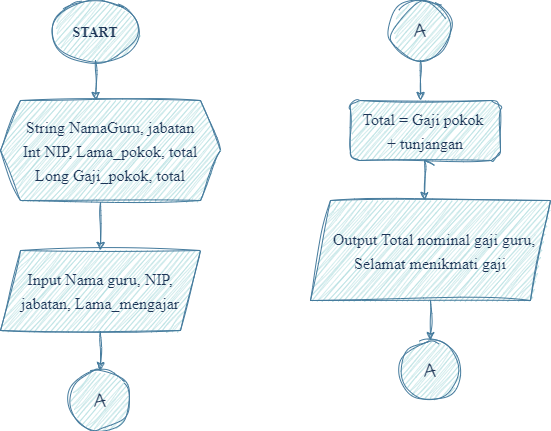

The diagram above was exported from draw.io. Its source (the exported page's mxGraphModel, read from the mxfile embedded in the PNG):
<mxGraphModel dx="880" dy="452" grid="1" gridSize="10" guides="1" tooltips="1" connect="1" arrows="1" fold="1" page="1" pageScale="1" pageWidth="827" pageHeight="1169" math="0" shadow="0">
  <root>
    <mxCell id="0" />
    <mxCell id="1" parent="0" />
    <mxCell id="nOW-Y6Iex6D_hqv8R5xE-1" value="&lt;font style=&quot;font-size: 14px;&quot; face=&quot;Times New Roman&quot;&gt;&lt;b&gt;START&lt;/b&gt;&lt;/font&gt;" style="ellipse;whiteSpace=wrap;html=1;sketch=1;hachureGap=4;jiggle=2;curveFitting=1;fontFamily=Architects Daughter;fontSource=https%3A%2F%2Ffonts.googleapis.com%2Fcss%3Ffamily%3DArchitects%2BDaughter;fontSize=20;labelBackgroundColor=none;fillColor=#A8DADC;strokeColor=#457B9D;fontColor=#1D3557;" vertex="1" parent="1">
      <mxGeometry x="160" y="50" width="90" height="60" as="geometry" />
    </mxCell>
    <mxCell id="nOW-Y6Iex6D_hqv8R5xE-2" value="" style="endArrow=classic;html=1;rounded=0;sketch=1;hachureGap=4;jiggle=2;curveFitting=1;fontFamily=Architects Daughter;fontSource=https%3A%2F%2Ffonts.googleapis.com%2Fcss%3Ffamily%3DArchitects%2BDaughter;fontSize=16;exitX=0.5;exitY=1;exitDx=0;exitDy=0;entryX=0.433;entryY=0;entryDx=0;entryDy=0;entryPerimeter=0;labelBackgroundColor=none;strokeColor=#457B9D;fontColor=default;" edge="1" parent="1" source="nOW-Y6Iex6D_hqv8R5xE-1" target="nOW-Y6Iex6D_hqv8R5xE-3">
      <mxGeometry width="50" height="50" relative="1" as="geometry">
        <mxPoint x="230" y="130" as="sourcePoint" />
        <mxPoint x="225" y="150" as="targetPoint" />
      </mxGeometry>
    </mxCell>
    <mxCell id="nOW-Y6Iex6D_hqv8R5xE-3" value="&lt;font size=&quot;3&quot; face=&quot;Times New Roman&quot;&gt;String NamaGuru, jabatan&lt;br&gt;Int NIP, Lama_pokok, total&lt;br&gt;Long Gaji_pokok, total&lt;br&gt;&lt;/font&gt;" style="shape=hexagon;perimeter=hexagonPerimeter2;whiteSpace=wrap;html=1;fixedSize=1;sketch=1;hachureGap=4;jiggle=2;curveFitting=1;fontFamily=Architects Daughter;fontSource=https%3A%2F%2Ffonts.googleapis.com%2Fcss%3Ffamily%3DArchitects%2BDaughter;fontSize=20;labelBackgroundColor=none;fillColor=#A8DADC;strokeColor=#457B9D;fontColor=#1D3557;" vertex="1" parent="1">
      <mxGeometry x="110" y="150" width="220" height="100" as="geometry" />
    </mxCell>
    <mxCell id="nOW-Y6Iex6D_hqv8R5xE-4" value="" style="endArrow=classic;html=1;rounded=0;sketch=1;hachureGap=4;jiggle=2;curveFitting=1;fontFamily=Architects Daughter;fontSource=https%3A%2F%2Ffonts.googleapis.com%2Fcss%3Ffamily%3DArchitects%2BDaughter;fontSize=16;exitX=0.455;exitY=1.02;exitDx=0;exitDy=0;exitPerimeter=0;labelBackgroundColor=none;strokeColor=#457B9D;fontColor=default;" edge="1" parent="1" source="nOW-Y6Iex6D_hqv8R5xE-3">
      <mxGeometry width="50" height="50" relative="1" as="geometry">
        <mxPoint x="220" y="250" as="sourcePoint" />
        <mxPoint x="210" y="300" as="targetPoint" />
      </mxGeometry>
    </mxCell>
    <mxCell id="nOW-Y6Iex6D_hqv8R5xE-6" value="&lt;font size=&quot;3&quot; face=&quot;Times New Roman&quot;&gt;Input Nama guru, NIP, jabatan, Lama_mengajar&lt;/font&gt;" style="shape=parallelogram;perimeter=parallelogramPerimeter;whiteSpace=wrap;html=1;fixedSize=1;sketch=1;hachureGap=4;jiggle=2;curveFitting=1;fontFamily=Architects Daughter;fontSource=https%3A%2F%2Ffonts.googleapis.com%2Fcss%3Ffamily%3DArchitects%2BDaughter;fontSize=20;labelBackgroundColor=none;fillColor=#A8DADC;strokeColor=#457B9D;fontColor=#1D3557;" vertex="1" parent="1">
      <mxGeometry x="110" y="300" width="200" height="80" as="geometry" />
    </mxCell>
    <mxCell id="nOW-Y6Iex6D_hqv8R5xE-7" value="" style="endArrow=classic;html=1;rounded=0;sketch=1;hachureGap=4;jiggle=2;curveFitting=1;fontFamily=Architects Daughter;fontSource=https%3A%2F%2Ffonts.googleapis.com%2Fcss%3Ffamily%3DArchitects%2BDaughter;fontSize=16;exitX=0.5;exitY=1;exitDx=0;exitDy=0;labelBackgroundColor=none;strokeColor=#457B9D;fontColor=default;" edge="1" parent="1" source="nOW-Y6Iex6D_hqv8R5xE-6">
      <mxGeometry width="50" height="50" relative="1" as="geometry">
        <mxPoint x="190" y="450" as="sourcePoint" />
        <mxPoint x="210" y="420" as="targetPoint" />
      </mxGeometry>
    </mxCell>
    <mxCell id="nOW-Y6Iex6D_hqv8R5xE-8" value="A" style="ellipse;whiteSpace=wrap;html=1;aspect=fixed;sketch=1;hachureGap=4;jiggle=2;curveFitting=1;fontFamily=Architects Daughter;fontSource=https%3A%2F%2Ffonts.googleapis.com%2Fcss%3Ffamily%3DArchitects%2BDaughter;fontSize=20;labelBackgroundColor=none;fillColor=#A8DADC;strokeColor=#457B9D;fontColor=#1D3557;" vertex="1" parent="1">
      <mxGeometry x="180" y="420" width="60" height="60" as="geometry" />
    </mxCell>
    <mxCell id="nOW-Y6Iex6D_hqv8R5xE-9" value="A" style="ellipse;whiteSpace=wrap;html=1;aspect=fixed;sketch=1;hachureGap=4;jiggle=2;curveFitting=1;fontFamily=Architects Daughter;fontSource=https%3A%2F%2Ffonts.googleapis.com%2Fcss%3Ffamily%3DArchitects%2BDaughter;fontSize=20;labelBackgroundColor=none;fillColor=#A8DADC;strokeColor=#457B9D;fontColor=#1D3557;" vertex="1" parent="1">
      <mxGeometry x="500" y="50" width="60" height="60" as="geometry" />
    </mxCell>
    <mxCell id="nOW-Y6Iex6D_hqv8R5xE-10" value="" style="endArrow=classic;html=1;rounded=0;sketch=1;hachureGap=4;jiggle=2;curveFitting=1;fontFamily=Architects Daughter;fontSource=https%3A%2F%2Ffonts.googleapis.com%2Fcss%3Ffamily%3DArchitects%2BDaughter;fontSize=16;exitX=0.5;exitY=1;exitDx=0;exitDy=0;labelBackgroundColor=none;strokeColor=#457B9D;fontColor=default;" edge="1" parent="1" source="nOW-Y6Iex6D_hqv8R5xE-9">
      <mxGeometry width="50" height="50" relative="1" as="geometry">
        <mxPoint x="490" y="140" as="sourcePoint" />
        <mxPoint x="530" y="150" as="targetPoint" />
      </mxGeometry>
    </mxCell>
    <mxCell id="nOW-Y6Iex6D_hqv8R5xE-11" value="&lt;font size=&quot;3&quot; face=&quot;Times New Roman&quot;&gt;Total = Gaji pokok&amp;nbsp;&lt;br&gt;+ tunjangan&lt;br&gt;&lt;/font&gt;" style="rounded=1;whiteSpace=wrap;html=1;sketch=1;hachureGap=4;jiggle=2;curveFitting=1;fontFamily=Architects Daughter;fontSource=https%3A%2F%2Ffonts.googleapis.com%2Fcss%3Ffamily%3DArchitects%2BDaughter;fontSize=20;labelBackgroundColor=none;fillColor=#A8DADC;strokeColor=#457B9D;fontColor=#1D3557;" vertex="1" parent="1">
      <mxGeometry x="460" y="150" width="150" height="60" as="geometry" />
    </mxCell>
    <mxCell id="nOW-Y6Iex6D_hqv8R5xE-12" value="" style="endArrow=classic;html=1;rounded=0;sketch=1;hachureGap=4;jiggle=2;curveFitting=1;fontFamily=Architects Daughter;fontSource=https%3A%2F%2Ffonts.googleapis.com%2Fcss%3Ffamily%3DArchitects%2BDaughter;fontSize=16;exitX=0.56;exitY=1.083;exitDx=0;exitDy=0;exitPerimeter=0;labelBackgroundColor=none;strokeColor=#457B9D;fontColor=default;" edge="1" parent="1" source="nOW-Y6Iex6D_hqv8R5xE-11">
      <mxGeometry width="50" height="50" relative="1" as="geometry">
        <mxPoint x="520" y="220" as="sourcePoint" />
        <mxPoint x="534" y="250" as="targetPoint" />
        <Array as="points">
          <mxPoint x="534" y="210" />
        </Array>
      </mxGeometry>
    </mxCell>
    <mxCell id="nOW-Y6Iex6D_hqv8R5xE-13" value="&lt;font size=&quot;3&quot; face=&quot;Times New Roman&quot;&gt;&amp;nbsp; Output Total nominal gaji guru, Selamat menikmati gaji&lt;/font&gt;" style="shape=parallelogram;perimeter=parallelogramPerimeter;whiteSpace=wrap;html=1;fixedSize=1;sketch=1;hachureGap=4;jiggle=2;curveFitting=1;fontFamily=Architects Daughter;fontSource=https%3A%2F%2Ffonts.googleapis.com%2Fcss%3Ffamily%3DArchitects%2BDaughter;fontSize=20;labelBackgroundColor=none;fillColor=#A8DADC;strokeColor=#457B9D;fontColor=#1D3557;" vertex="1" parent="1">
      <mxGeometry x="420" y="250" width="240" height="100" as="geometry" />
    </mxCell>
    <mxCell id="nOW-Y6Iex6D_hqv8R5xE-14" value="" style="endArrow=classic;html=1;rounded=0;sketch=1;hachureGap=4;jiggle=2;curveFitting=1;fontFamily=Architects Daughter;fontSource=https%3A%2F%2Ffonts.googleapis.com%2Fcss%3Ffamily%3DArchitects%2BDaughter;fontSize=16;exitX=0.5;exitY=1;exitDx=0;exitDy=0;labelBackgroundColor=none;strokeColor=#457B9D;fontColor=default;" edge="1" parent="1" source="nOW-Y6Iex6D_hqv8R5xE-13">
      <mxGeometry width="50" height="50" relative="1" as="geometry">
        <mxPoint x="390" y="300" as="sourcePoint" />
        <mxPoint x="540" y="390" as="targetPoint" />
      </mxGeometry>
    </mxCell>
    <mxCell id="nOW-Y6Iex6D_hqv8R5xE-15" value="A" style="ellipse;whiteSpace=wrap;html=1;aspect=fixed;sketch=1;hachureGap=4;jiggle=2;curveFitting=1;fontFamily=Architects Daughter;fontSource=https%3A%2F%2Ffonts.googleapis.com%2Fcss%3Ffamily%3DArchitects%2BDaughter;fontSize=20;labelBackgroundColor=none;fillColor=#A8DADC;strokeColor=#457B9D;fontColor=#1D3557;" vertex="1" parent="1">
      <mxGeometry x="510" y="390" width="60" height="60" as="geometry" />
    </mxCell>
  </root>
</mxGraphModel>